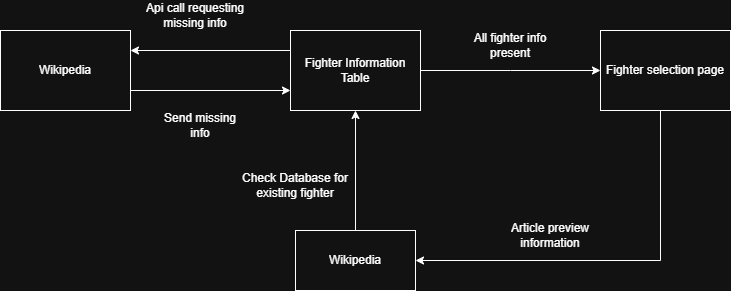

The diagram above was exported from draw.io. Its source (the exported page's mxGraphModel, read from the mxfile embedded in the PNG):
<mxGraphModel dx="1042" dy="561" grid="1" gridSize="10" guides="1" tooltips="1" connect="1" arrows="1" fold="1" page="1" pageScale="1" pageWidth="850" pageHeight="1100" math="0" shadow="0">
  <root>
    <mxCell id="0" />
    <mxCell id="1" parent="0" />
    <mxCell id="shdbs7GhfAhx_p_ezAQz-6" edge="1" parent="1" source="shdbs7GhfAhx_p_ezAQz-1" style="edgeStyle=orthogonalEdgeStyle;rounded=0;orthogonalLoop=1;jettySize=auto;html=1;exitX=1;exitY=0.75;exitDx=0;exitDy=0;entryX=1;entryY=0.75;entryDx=0;entryDy=0;" target="shdbs7GhfAhx_p_ezAQz-1">
      <mxGeometry relative="1" as="geometry">
        <mxPoint x="380" y="280" as="targetPoint" />
      </mxGeometry>
    </mxCell>
    <mxCell id="shdbs7GhfAhx_p_ezAQz-27" edge="1" parent="1" source="shdbs7GhfAhx_p_ezAQz-1" style="edgeStyle=orthogonalEdgeStyle;rounded=0;orthogonalLoop=1;jettySize=auto;html=1;exitX=1;exitY=0.75;exitDx=0;exitDy=0;entryX=0;entryY=0.75;entryDx=0;entryDy=0;" target="shdbs7GhfAhx_p_ezAQz-7">
      <mxGeometry relative="1" as="geometry" />
    </mxCell>
    <mxCell id="shdbs7GhfAhx_p_ezAQz-1" parent="1" style="rounded=0;whiteSpace=wrap;html=1;" value="Wikipedia" vertex="1">
      <mxGeometry height="80" width="130" x="110" y="120" as="geometry" />
    </mxCell>
    <mxCell id="shdbs7GhfAhx_p_ezAQz-5" edge="1" parent="1" source="shdbs7GhfAhx_p_ezAQz-2" style="edgeStyle=orthogonalEdgeStyle;rounded=0;orthogonalLoop=1;jettySize=auto;html=1;exitX=0;exitY=0.25;exitDx=0;exitDy=0;entryX=0;entryY=0.25;entryDx=0;entryDy=0;" target="shdbs7GhfAhx_p_ezAQz-2">
      <mxGeometry relative="1" as="geometry" />
    </mxCell>
    <mxCell id="shdbs7GhfAhx_p_ezAQz-22" edge="1" parent="1" source="shdbs7GhfAhx_p_ezAQz-2" style="edgeStyle=orthogonalEdgeStyle;rounded=0;orthogonalLoop=1;jettySize=auto;html=1;entryX=1;entryY=0.5;entryDx=0;entryDy=0;" target="shdbs7GhfAhx_p_ezAQz-21">
      <mxGeometry relative="1" as="geometry">
        <Array as="points">
          <mxPoint x="770" y="350" />
        </Array>
      </mxGeometry>
    </mxCell>
    <mxCell id="shdbs7GhfAhx_p_ezAQz-2" parent="1" style="rounded=0;whiteSpace=wrap;html=1;" value="Fighter selection page" vertex="1">
      <mxGeometry height="80" width="130" x="710" y="120" as="geometry" />
    </mxCell>
    <mxCell id="shdbs7GhfAhx_p_ezAQz-4" parent="1" style="text;html=1;whiteSpace=wrap;strokeColor=none;fillColor=none;align=center;verticalAlign=middle;rounded=0;" value="Api call requesting missing info" vertex="1">
      <mxGeometry height="30" width="110" x="250" y="90" as="geometry" />
    </mxCell>
    <mxCell id="shdbs7GhfAhx_p_ezAQz-16" edge="1" parent="1" source="shdbs7GhfAhx_p_ezAQz-7" style="edgeStyle=orthogonalEdgeStyle;rounded=0;orthogonalLoop=1;jettySize=auto;html=1;exitX=1;exitY=0.5;exitDx=0;exitDy=0;" target="shdbs7GhfAhx_p_ezAQz-2">
      <mxGeometry relative="1" as="geometry">
        <Array as="points">
          <mxPoint x="620" y="160" />
          <mxPoint x="620" y="160" />
        </Array>
      </mxGeometry>
    </mxCell>
    <mxCell id="shdbs7GhfAhx_p_ezAQz-26" edge="1" parent="1" source="shdbs7GhfAhx_p_ezAQz-7" style="edgeStyle=orthogonalEdgeStyle;rounded=0;orthogonalLoop=1;jettySize=auto;html=1;exitX=0;exitY=0.25;exitDx=0;exitDy=0;entryX=1;entryY=0.25;entryDx=0;entryDy=0;" target="shdbs7GhfAhx_p_ezAQz-1">
      <mxGeometry relative="1" as="geometry" />
    </mxCell>
    <mxCell id="shdbs7GhfAhx_p_ezAQz-7" parent="1" style="rounded=0;whiteSpace=wrap;html=1;" value="Fighter Information Table" vertex="1">
      <mxGeometry height="80" width="130" x="400" y="120" as="geometry" />
    </mxCell>
    <mxCell id="shdbs7GhfAhx_p_ezAQz-14" parent="1" style="text;html=1;whiteSpace=wrap;strokeColor=none;fillColor=none;align=center;verticalAlign=middle;rounded=0;" value="Check Database for existing fighter" vertex="1">
      <mxGeometry height="30" width="150" x="330" y="260" as="geometry" />
    </mxCell>
    <mxCell id="shdbs7GhfAhx_p_ezAQz-17" parent="1" style="text;html=1;whiteSpace=wrap;strokeColor=none;fillColor=none;align=center;verticalAlign=middle;rounded=0;" value="All fighter info present" vertex="1">
      <mxGeometry height="30" width="100" x="570" y="120" as="geometry" />
    </mxCell>
    <mxCell id="shdbs7GhfAhx_p_ezAQz-20" parent="1" style="text;html=1;whiteSpace=wrap;strokeColor=none;fillColor=none;align=center;verticalAlign=middle;rounded=0;" value="Send missing info" vertex="1">
      <mxGeometry height="30" width="80" x="270" y="200" as="geometry" />
    </mxCell>
    <mxCell id="shdbs7GhfAhx_p_ezAQz-23" edge="1" parent="1" source="shdbs7GhfAhx_p_ezAQz-21" style="edgeStyle=orthogonalEdgeStyle;rounded=0;orthogonalLoop=1;jettySize=auto;html=1;entryX=0.5;entryY=1;entryDx=0;entryDy=0;" target="shdbs7GhfAhx_p_ezAQz-7">
      <mxGeometry relative="1" as="geometry" />
    </mxCell>
    <mxCell id="shdbs7GhfAhx_p_ezAQz-21" parent="1" style="rounded=0;whiteSpace=wrap;html=1;" value="Wikipedia" vertex="1">
      <mxGeometry height="60" width="120" x="405" y="320" as="geometry" />
    </mxCell>
    <mxCell id="shdbs7GhfAhx_p_ezAQz-25" parent="1" style="text;html=1;whiteSpace=wrap;strokeColor=none;fillColor=none;align=center;verticalAlign=middle;rounded=0;" value="Article preview information" vertex="1">
      <mxGeometry height="30" width="100" x="610" y="310" as="geometry" />
    </mxCell>
  </root>
</mxGraphModel>